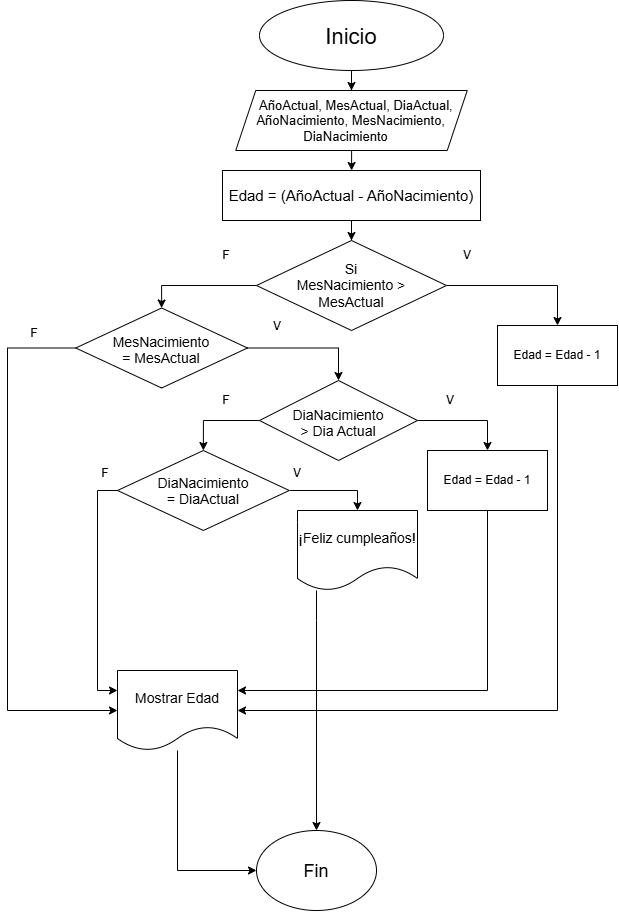

The diagram above was exported from draw.io. Its source (the exported page's mxGraphModel, read from the mxfile embedded in the PNG):
<mxGraphModel dx="1414" dy="777" grid="1" gridSize="10" guides="1" tooltips="1" connect="1" arrows="1" fold="1" page="1" pageScale="1" pageWidth="827" pageHeight="1169" math="0" shadow="0">
  <root>
    <mxCell id="0" />
    <mxCell id="1" parent="0" />
    <mxCell id="bijf4o6jP8AJQ-GeSSKO-3" edge="1" parent="1" source="bijf4o6jP8AJQ-GeSSKO-1" style="edgeStyle=orthogonalEdgeStyle;rounded=0;orthogonalLoop=1;jettySize=auto;html=1;entryX=0.5;entryY=0;entryDx=0;entryDy=0;" target="bijf4o6jP8AJQ-GeSSKO-2">
      <mxGeometry relative="1" as="geometry" />
    </mxCell>
    <mxCell id="bijf4o6jP8AJQ-GeSSKO-1" parent="1" style="ellipse;whiteSpace=wrap;html=1;shapeInside=1;" value="&lt;font style=&quot;font-size: 22px;&quot;&gt;Inicio&lt;/font&gt;" vertex="1">
      <mxGeometry height="70" width="184" x="322" as="geometry" />
    </mxCell>
    <mxCell id="bijf4o6jP8AJQ-GeSSKO-5" edge="1" parent="1" source="bijf4o6jP8AJQ-GeSSKO-2" style="edgeStyle=orthogonalEdgeStyle;rounded=0;orthogonalLoop=1;jettySize=auto;html=1;entryX=0.5;entryY=0;entryDx=0;entryDy=0;" target="bijf4o6jP8AJQ-GeSSKO-4">
      <mxGeometry relative="1" as="geometry" />
    </mxCell>
    <mxCell id="bijf4o6jP8AJQ-GeSSKO-2" parent="1" style="shape=parallelogram;perimeter=parallelogramPerimeter;whiteSpace=wrap;html=1;shapeInside=1;fixedSize=1;" value="&lt;font style=&quot;font-size: 13px;&quot;&gt;AñoActual, MesActual, DiaActual, AñoNacimiento, MesNacimiento, DiaNacimiento&lt;/font&gt;" vertex="1">
      <mxGeometry height="60" width="231.5" x="298.25" y="90" as="geometry" />
    </mxCell>
    <mxCell id="bijf4o6jP8AJQ-GeSSKO-11" edge="1" parent="1" source="bijf4o6jP8AJQ-GeSSKO-4" style="edgeStyle=orthogonalEdgeStyle;rounded=0;orthogonalLoop=1;jettySize=auto;html=1;entryX=0.5;entryY=0;entryDx=0;entryDy=0;" target="bijf4o6jP8AJQ-GeSSKO-10">
      <mxGeometry relative="1" as="geometry" />
    </mxCell>
    <mxCell id="bijf4o6jP8AJQ-GeSSKO-4" parent="1" style="rounded=0;whiteSpace=wrap;html=1;" value="&lt;span style=&quot;font-size: 15px;&quot;&gt;Edad = (AñoActual - AñoNacimiento)&lt;/span&gt;" vertex="1">
      <mxGeometry height="50" width="258" x="285" y="170" as="geometry" />
    </mxCell>
    <mxCell id="bijf4o6jP8AJQ-GeSSKO-16" edge="1" parent="1" source="bijf4o6jP8AJQ-GeSSKO-10" style="edgeStyle=orthogonalEdgeStyle;rounded=0;orthogonalLoop=1;jettySize=auto;html=1;entryX=0.5;entryY=0;entryDx=0;entryDy=0;" target="bijf4o6jP8AJQ-GeSSKO-15">
      <mxGeometry relative="1" as="geometry" />
    </mxCell>
    <mxCell id="bijf4o6jP8AJQ-GeSSKO-19" edge="1" parent="1" source="bijf4o6jP8AJQ-GeSSKO-10" style="edgeStyle=orthogonalEdgeStyle;rounded=0;orthogonalLoop=1;jettySize=auto;html=1;exitX=1;exitY=0.5;exitDx=0;exitDy=0;entryX=0.5;entryY=0;entryDx=0;entryDy=0;" target="bijf4o6jP8AJQ-GeSSKO-22">
      <mxGeometry relative="1" as="geometry">
        <mxPoint x="600" y="280" as="targetPoint" />
      </mxGeometry>
    </mxCell>
    <mxCell id="bijf4o6jP8AJQ-GeSSKO-10" parent="1" style="rhombus;whiteSpace=wrap;html=1;shapeInside=1;" value="&lt;font style=&quot;font-size: 14px;&quot;&gt;Si MesNacimiento &amp;gt; MesActual&lt;/font&gt;" vertex="1">
      <mxGeometry height="90" width="190" x="319" y="240" as="geometry" />
    </mxCell>
    <mxCell id="bijf4o6jP8AJQ-GeSSKO-25" edge="1" parent="1" source="bijf4o6jP8AJQ-GeSSKO-15" style="edgeStyle=orthogonalEdgeStyle;rounded=0;orthogonalLoop=1;jettySize=auto;html=1;entryX=0.5;entryY=0;entryDx=0;entryDy=0;" target="UTSt_AoXsioGxsyaRtC1-2">
      <mxGeometry relative="1" as="geometry">
        <mxPoint x="370" y="380" as="targetPoint" />
      </mxGeometry>
    </mxCell>
    <mxCell id="bijf4o6jP8AJQ-GeSSKO-27" edge="1" parent="1" source="bijf4o6jP8AJQ-GeSSKO-15" style="edgeStyle=orthogonalEdgeStyle;rounded=0;orthogonalLoop=1;jettySize=auto;html=1;entryX=0;entryY=0.5;entryDx=0;entryDy=0;" target="UTSt_AoXsioGxsyaRtC1-18">
      <mxGeometry relative="1" as="geometry">
        <Array as="points">
          <mxPoint x="70" y="347.5" />
          <mxPoint x="70" y="710" />
        </Array>
        <mxPoint x="70" y="385" as="targetPoint" />
      </mxGeometry>
    </mxCell>
    <mxCell id="bijf4o6jP8AJQ-GeSSKO-15" parent="1" style="rhombus;whiteSpace=wrap;html=1;shapeInside=1;" value="&lt;font style=&quot;font-size: 14px;&quot;&gt;MesNacimiento = MesActual&lt;/font&gt;" vertex="1">
      <mxGeometry height="80" width="171.75" x="138.25" y="307.5" as="geometry" />
    </mxCell>
    <mxCell id="bijf4o6jP8AJQ-GeSSKO-20" parent="1" style="text;html=1;whiteSpace=wrap;strokeColor=none;fillColor=none;align=center;verticalAlign=middle;rounded=0;" value="F" vertex="1">
      <mxGeometry height="30" width="60" x="259" y="240" as="geometry" />
    </mxCell>
    <mxCell id="bijf4o6jP8AJQ-GeSSKO-21" parent="1" style="text;html=1;whiteSpace=wrap;strokeColor=none;fillColor=none;align=center;verticalAlign=middle;rounded=0;" value="V" vertex="1">
      <mxGeometry height="30" width="60" x="500" y="240" as="geometry" />
    </mxCell>
    <mxCell id="UTSt_AoXsioGxsyaRtC1-22" edge="1" parent="1" source="bijf4o6jP8AJQ-GeSSKO-22" style="edgeStyle=orthogonalEdgeStyle;rounded=0;orthogonalLoop=1;jettySize=auto;html=1;entryX=1;entryY=0.5;entryDx=0;entryDy=0;" target="UTSt_AoXsioGxsyaRtC1-18">
      <mxGeometry relative="1" as="geometry">
        <Array as="points">
          <mxPoint x="620" y="710" />
        </Array>
      </mxGeometry>
    </mxCell>
    <mxCell id="bijf4o6jP8AJQ-GeSSKO-22" parent="1" style="rounded=0;whiteSpace=wrap;html=1;" value="Edad = Edad - 1" vertex="1">
      <mxGeometry height="60" width="120" x="560" y="325" as="geometry" />
    </mxCell>
    <mxCell id="bijf4o6jP8AJQ-GeSSKO-28" parent="1" style="text;html=1;whiteSpace=wrap;strokeColor=none;fillColor=none;align=center;verticalAlign=middle;rounded=0;" value="&lt;font&gt;V&lt;/font&gt;" vertex="1">
      <mxGeometry height="25" width="60" x="310" y="313" as="geometry" />
    </mxCell>
    <mxCell id="bijf4o6jP8AJQ-GeSSKO-30" parent="1" style="text;html=1;whiteSpace=wrap;strokeColor=none;fillColor=none;align=center;verticalAlign=middle;rounded=0;" value="&lt;font&gt;F&lt;/font&gt;" vertex="1">
      <mxGeometry height="25" width="60" x="67" y="320" as="geometry" />
    </mxCell>
    <mxCell id="UTSt_AoXsioGxsyaRtC1-7" edge="1" parent="1" source="UTSt_AoXsioGxsyaRtC1-2" style="edgeStyle=orthogonalEdgeStyle;rounded=0;orthogonalLoop=1;jettySize=auto;html=1;entryX=0.5;entryY=0;entryDx=0;entryDy=0;" target="UTSt_AoXsioGxsyaRtC1-6">
      <mxGeometry relative="1" as="geometry" />
    </mxCell>
    <mxCell id="UTSt_AoXsioGxsyaRtC1-9" edge="1" parent="1" source="UTSt_AoXsioGxsyaRtC1-2" style="edgeStyle=orthogonalEdgeStyle;rounded=0;orthogonalLoop=1;jettySize=auto;html=1;exitX=0;exitY=0.5;exitDx=0;exitDy=0;entryX=0.5;entryY=0;entryDx=0;entryDy=0;" target="UTSt_AoXsioGxsyaRtC1-8">
      <mxGeometry relative="1" as="geometry" />
    </mxCell>
    <mxCell id="UTSt_AoXsioGxsyaRtC1-2" parent="1" style="rhombus;whiteSpace=wrap;html=1;shapeInside=1;" value="&lt;font style=&quot;font-size: 14px;&quot;&gt;DiaNacimiento &amp;gt; Dia Actual&lt;/font&gt;" vertex="1">
      <mxGeometry height="80" width="158" x="322" y="380" as="geometry" />
    </mxCell>
    <mxCell id="UTSt_AoXsioGxsyaRtC1-3" parent="1" style="text;html=1;whiteSpace=wrap;strokeColor=none;fillColor=none;align=center;verticalAlign=middle;rounded=0;" value="&lt;font&gt;V&lt;/font&gt;" vertex="1">
      <mxGeometry height="25" width="60" x="483" y="387.5" as="geometry" />
    </mxCell>
    <mxCell id="UTSt_AoXsioGxsyaRtC1-4" parent="1" style="text;html=1;whiteSpace=wrap;strokeColor=none;fillColor=none;align=center;verticalAlign=middle;rounded=0;" value="&lt;font&gt;F&lt;/font&gt;" vertex="1">
      <mxGeometry height="25" width="60" x="259" y="387.5" as="geometry" />
    </mxCell>
    <mxCell id="UTSt_AoXsioGxsyaRtC1-23" edge="1" parent="1" source="UTSt_AoXsioGxsyaRtC1-6" style="edgeStyle=orthogonalEdgeStyle;rounded=0;orthogonalLoop=1;jettySize=auto;html=1;entryX=1;entryY=0.25;entryDx=0;entryDy=0;" target="UTSt_AoXsioGxsyaRtC1-18">
      <mxGeometry relative="1" as="geometry">
        <Array as="points">
          <mxPoint x="550" y="690" />
        </Array>
      </mxGeometry>
    </mxCell>
    <mxCell id="UTSt_AoXsioGxsyaRtC1-6" parent="1" style="rounded=0;whiteSpace=wrap;html=1;" value="Edad = Edad - 1" vertex="1">
      <mxGeometry height="60" width="120" x="490" y="450" as="geometry" />
    </mxCell>
    <mxCell id="UTSt_AoXsioGxsyaRtC1-12" edge="1" parent="1" source="UTSt_AoXsioGxsyaRtC1-8" style="edgeStyle=orthogonalEdgeStyle;rounded=0;orthogonalLoop=1;jettySize=auto;html=1;entryX=0.5;entryY=0;entryDx=0;entryDy=0;" target="UTSt_AoXsioGxsyaRtC1-10">
      <mxGeometry relative="1" as="geometry" />
    </mxCell>
    <mxCell id="UTSt_AoXsioGxsyaRtC1-21" edge="1" parent="1" source="UTSt_AoXsioGxsyaRtC1-8" style="edgeStyle=orthogonalEdgeStyle;rounded=0;orthogonalLoop=1;jettySize=auto;html=1;entryX=0;entryY=0.25;entryDx=0;entryDy=0;" target="UTSt_AoXsioGxsyaRtC1-18">
      <mxGeometry relative="1" as="geometry">
        <Array as="points">
          <mxPoint x="160" y="490" />
          <mxPoint x="160" y="690" />
        </Array>
      </mxGeometry>
    </mxCell>
    <mxCell id="UTSt_AoXsioGxsyaRtC1-8" parent="1" style="rhombus;whiteSpace=wrap;html=1;shapeInside=1;" value="&lt;font style=&quot;font-size: 14px;&quot;&gt;DiaNacimiento = DiaActual&lt;/font&gt;" vertex="1">
      <mxGeometry height="80" width="171.75" x="180" y="450" as="geometry" />
    </mxCell>
    <mxCell id="UTSt_AoXsioGxsyaRtC1-25" edge="1" parent="1" source="UTSt_AoXsioGxsyaRtC1-10" style="edgeStyle=orthogonalEdgeStyle;rounded=0;orthogonalLoop=1;jettySize=auto;html=1;entryX=0.5;entryY=0;entryDx=0;entryDy=0;" target="UTSt_AoXsioGxsyaRtC1-26">
      <mxGeometry relative="1" as="geometry">
        <Array as="points">
          <mxPoint x="379" y="620" />
          <mxPoint x="379" y="620" />
        </Array>
        <mxPoint x="420" y="830" as="targetPoint" />
      </mxGeometry>
    </mxCell>
    <mxCell id="UTSt_AoXsioGxsyaRtC1-10" parent="1" style="shape=document;whiteSpace=wrap;html=1;boundedLbl=1;" value="&lt;font style=&quot;font-size: 14px;&quot;&gt;¡Feliz cumpleaños!&lt;/font&gt;" vertex="1">
      <mxGeometry height="80" width="120" x="360" y="510" as="geometry" />
    </mxCell>
    <mxCell id="UTSt_AoXsioGxsyaRtC1-14" parent="1" style="text;html=1;whiteSpace=wrap;strokeColor=none;fillColor=none;align=center;verticalAlign=middle;rounded=0;" value="&lt;font&gt;V&lt;/font&gt;" vertex="1">
      <mxGeometry height="25" width="60" x="330" y="460" as="geometry" />
    </mxCell>
    <mxCell id="UTSt_AoXsioGxsyaRtC1-15" parent="1" style="text;html=1;whiteSpace=wrap;strokeColor=none;fillColor=none;align=center;verticalAlign=middle;rounded=0;" value="&lt;font&gt;F&lt;/font&gt;" vertex="1">
      <mxGeometry height="25" width="60" x="138.25" y="460" as="geometry" />
    </mxCell>
    <mxCell id="UTSt_AoXsioGxsyaRtC1-27" edge="1" parent="1" source="UTSt_AoXsioGxsyaRtC1-18" style="edgeStyle=orthogonalEdgeStyle;rounded=0;orthogonalLoop=1;jettySize=auto;html=1;entryX=0;entryY=0.5;entryDx=0;entryDy=0;" target="UTSt_AoXsioGxsyaRtC1-26">
      <mxGeometry relative="1" as="geometry">
        <Array as="points">
          <mxPoint x="240" y="870" />
        </Array>
      </mxGeometry>
    </mxCell>
    <mxCell id="UTSt_AoXsioGxsyaRtC1-18" parent="1" style="shape=document;whiteSpace=wrap;html=1;boundedLbl=1;" value="&lt;font style=&quot;font-size: 14px;&quot;&gt;Mostrar Edad&lt;/font&gt;" vertex="1">
      <mxGeometry height="80" width="120" x="180" y="670" as="geometry" />
    </mxCell>
    <mxCell id="UTSt_AoXsioGxsyaRtC1-26" parent="1" style="ellipse;whiteSpace=wrap;html=1;shapeInside=1;" value="&lt;font style=&quot;font-size: 18px;&quot;&gt;Fin&lt;/font&gt;" vertex="1">
      <mxGeometry height="80" width="120" x="319" y="830" as="geometry" />
    </mxCell>
  </root>
</mxGraphModel>